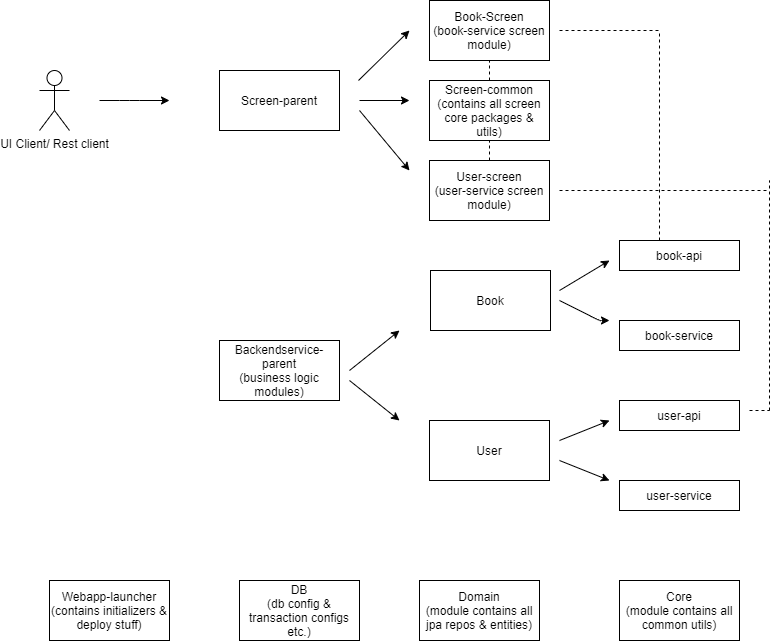

The diagram above was exported from draw.io. Its source (the exported page's mxGraphModel, read from the mxfile embedded in the PNG):
<mxGraphModel dx="1108" dy="482" grid="1" gridSize="10" guides="1" tooltips="1" connect="1" arrows="1" fold="1" page="1" pageScale="1" pageWidth="827" pageHeight="1169" math="0" shadow="0">
  <root>
    <mxCell id="0" />
    <mxCell id="1" parent="0" />
    <mxCell id="ZhAUcmeCUhM0sWgnH_TW-1" value="UI Client/ Rest client" style="shape=umlActor;verticalLabelPosition=bottom;labelBackgroundColor=#ffffff;verticalAlign=top;html=1;outlineConnect=0;" parent="1" vertex="1">
      <mxGeometry x="70" y="90" width="30" height="60" as="geometry" />
    </mxCell>
    <mxCell id="ZhAUcmeCUhM0sWgnH_TW-5" value="" style="endArrow=classic;html=1;" parent="1" edge="1">
      <mxGeometry width="50" height="50" relative="1" as="geometry">
        <mxPoint x="130" y="120" as="sourcePoint" />
        <mxPoint x="200" y="120" as="targetPoint" />
        <Array as="points">
          <mxPoint x="160" y="120" />
        </Array>
      </mxGeometry>
    </mxCell>
    <mxCell id="ZhAUcmeCUhM0sWgnH_TW-7" value="Screen-parent&lt;br&gt;" style="rounded=0;whiteSpace=wrap;html=1;" parent="1" vertex="1">
      <mxGeometry x="250" y="90" width="120" height="60" as="geometry" />
    </mxCell>
    <mxCell id="ZhAUcmeCUhM0sWgnH_TW-9" value="Book-Screen&lt;br&gt;(book-service screen module)" style="rounded=0;whiteSpace=wrap;html=1;" parent="1" vertex="1">
      <mxGeometry x="460" y="20" width="120" height="60" as="geometry" />
    </mxCell>
    <mxCell id="ZhAUcmeCUhM0sWgnH_TW-11" value="User-screen&lt;br&gt;(user-service screen module)" style="rounded=0;whiteSpace=wrap;html=1;" parent="1" vertex="1">
      <mxGeometry x="460" y="180" width="120" height="60" as="geometry" />
    </mxCell>
    <mxCell id="ZhAUcmeCUhM0sWgnH_TW-12" value="" style="endArrow=classic;html=1;" parent="1" edge="1">
      <mxGeometry width="50" height="50" relative="1" as="geometry">
        <mxPoint x="389" y="100" as="sourcePoint" />
        <mxPoint x="440" y="50" as="targetPoint" />
      </mxGeometry>
    </mxCell>
    <mxCell id="ZhAUcmeCUhM0sWgnH_TW-14" value="" style="endArrow=classic;html=1;" parent="1" edge="1">
      <mxGeometry width="50" height="50" relative="1" as="geometry">
        <mxPoint x="390" y="130" as="sourcePoint" />
        <mxPoint x="440" y="190" as="targetPoint" />
      </mxGeometry>
    </mxCell>
    <mxCell id="ZhAUcmeCUhM0sWgnH_TW-15" value="Backendservice-parent&lt;br&gt;(business logic modules)" style="rounded=0;whiteSpace=wrap;html=1;" parent="1" vertex="1">
      <mxGeometry x="250" y="360" width="120" height="60" as="geometry" />
    </mxCell>
    <mxCell id="ZhAUcmeCUhM0sWgnH_TW-16" value="Book" style="rounded=0;whiteSpace=wrap;html=1;" parent="1" vertex="1">
      <mxGeometry x="461" y="290" width="120" height="60" as="geometry" />
    </mxCell>
    <mxCell id="ZhAUcmeCUhM0sWgnH_TW-18" value="User" style="rounded=0;whiteSpace=wrap;html=1;" parent="1" vertex="1">
      <mxGeometry x="460" y="440" width="120" height="60" as="geometry" />
    </mxCell>
    <mxCell id="ZhAUcmeCUhM0sWgnH_TW-19" value="book-api" style="rounded=0;whiteSpace=wrap;html=1;" parent="1" vertex="1">
      <mxGeometry x="650" y="260" width="120" height="30" as="geometry" />
    </mxCell>
    <mxCell id="ZhAUcmeCUhM0sWgnH_TW-20" value="book-service" style="rounded=0;whiteSpace=wrap;html=1;" parent="1" vertex="1">
      <mxGeometry x="650" y="340" width="120" height="30" as="geometry" />
    </mxCell>
    <mxCell id="ZhAUcmeCUhM0sWgnH_TW-21" value="" style="endArrow=classic;html=1;" parent="1" edge="1">
      <mxGeometry width="50" height="50" relative="1" as="geometry">
        <mxPoint x="590" y="310" as="sourcePoint" />
        <mxPoint x="640" y="280" as="targetPoint" />
      </mxGeometry>
    </mxCell>
    <mxCell id="ZhAUcmeCUhM0sWgnH_TW-22" value="" style="endArrow=classic;html=1;" parent="1" edge="1">
      <mxGeometry width="50" height="50" relative="1" as="geometry">
        <mxPoint x="590" y="320" as="sourcePoint" />
        <mxPoint x="640" y="340" as="targetPoint" />
        <Array as="points">
          <mxPoint x="630" y="340" />
        </Array>
      </mxGeometry>
    </mxCell>
    <mxCell id="ZhAUcmeCUhM0sWgnH_TW-24" value="" style="endArrow=classic;html=1;" parent="1" edge="1">
      <mxGeometry width="50" height="50" relative="1" as="geometry">
        <mxPoint x="380" y="390" as="sourcePoint" />
        <mxPoint x="430" y="350" as="targetPoint" />
      </mxGeometry>
    </mxCell>
    <mxCell id="ZhAUcmeCUhM0sWgnH_TW-25" value="" style="endArrow=classic;html=1;" parent="1" edge="1">
      <mxGeometry width="50" height="50" relative="1" as="geometry">
        <mxPoint x="380" y="400" as="sourcePoint" />
        <mxPoint x="430" y="440" as="targetPoint" />
      </mxGeometry>
    </mxCell>
    <mxCell id="ZhAUcmeCUhM0sWgnH_TW-27" value="user-api" style="rounded=0;whiteSpace=wrap;html=1;" parent="1" vertex="1">
      <mxGeometry x="650" y="420" width="120" height="30" as="geometry" />
    </mxCell>
    <mxCell id="ZhAUcmeCUhM0sWgnH_TW-28" value="user-service" style="rounded=0;whiteSpace=wrap;html=1;" parent="1" vertex="1">
      <mxGeometry x="650" y="500" width="120" height="30" as="geometry" />
    </mxCell>
    <mxCell id="ZhAUcmeCUhM0sWgnH_TW-29" value="" style="endArrow=classic;html=1;" parent="1" edge="1">
      <mxGeometry width="50" height="50" relative="1" as="geometry">
        <mxPoint x="590" y="460" as="sourcePoint" />
        <mxPoint x="640" y="440" as="targetPoint" />
      </mxGeometry>
    </mxCell>
    <mxCell id="ZhAUcmeCUhM0sWgnH_TW-30" value="" style="endArrow=classic;html=1;" parent="1" edge="1">
      <mxGeometry width="50" height="50" relative="1" as="geometry">
        <mxPoint x="590" y="480" as="sourcePoint" />
        <mxPoint x="640" y="500" as="targetPoint" />
      </mxGeometry>
    </mxCell>
    <mxCell id="ZhAUcmeCUhM0sWgnH_TW-31" value="DB&lt;br&gt;(db config &amp;amp; transaction configs etc.)" style="rounded=0;whiteSpace=wrap;html=1;" parent="1" vertex="1">
      <mxGeometry x="270" y="600" width="120" height="60" as="geometry" />
    </mxCell>
    <mxCell id="ZhAUcmeCUhM0sWgnH_TW-32" value="Domain&lt;br&gt;(module contains all jpa repos &amp;amp; entities)" style="rounded=0;whiteSpace=wrap;html=1;" parent="1" vertex="1">
      <mxGeometry x="450" y="600" width="120" height="60" as="geometry" />
    </mxCell>
    <mxCell id="ZhAUcmeCUhM0sWgnH_TW-33" value="Core&lt;br&gt;(module contains all common utils)" style="rounded=0;whiteSpace=wrap;html=1;" parent="1" vertex="1">
      <mxGeometry x="650" y="600" width="120" height="60" as="geometry" />
    </mxCell>
    <mxCell id="ZhAUcmeCUhM0sWgnH_TW-34" value="Screen-common&lt;br&gt;(contains all screen core packages &amp;amp; utils)" style="rounded=0;whiteSpace=wrap;html=1;" parent="1" vertex="1">
      <mxGeometry x="460" y="100" width="120" height="60" as="geometry" />
    </mxCell>
    <mxCell id="ZhAUcmeCUhM0sWgnH_TW-35" value="" style="endArrow=classic;html=1;" parent="1" edge="1">
      <mxGeometry width="50" height="50" relative="1" as="geometry">
        <mxPoint x="390" y="120" as="sourcePoint" />
        <mxPoint x="440" y="120" as="targetPoint" />
      </mxGeometry>
    </mxCell>
    <mxCell id="isC_4No-fG4hnVFJOLGx-2" value="" style="endArrow=none;dashed=1;html=1;" edge="1" parent="1">
      <mxGeometry width="50" height="50" relative="1" as="geometry">
        <mxPoint x="690" y="260" as="sourcePoint" />
        <mxPoint x="690" y="50" as="targetPoint" />
      </mxGeometry>
    </mxCell>
    <mxCell id="isC_4No-fG4hnVFJOLGx-5" value="" style="endArrow=none;dashed=1;html=1;" edge="1" parent="1">
      <mxGeometry width="50" height="50" relative="1" as="geometry">
        <mxPoint x="590" y="50" as="sourcePoint" />
        <mxPoint x="690" y="50" as="targetPoint" />
      </mxGeometry>
    </mxCell>
    <mxCell id="isC_4No-fG4hnVFJOLGx-7" value="" style="endArrow=none;dashed=1;html=1;" edge="1" parent="1">
      <mxGeometry width="50" height="50" relative="1" as="geometry">
        <mxPoint x="780" y="430" as="sourcePoint" />
        <mxPoint x="800" y="430" as="targetPoint" />
      </mxGeometry>
    </mxCell>
    <mxCell id="isC_4No-fG4hnVFJOLGx-9" value="" style="endArrow=none;dashed=1;html=1;" edge="1" parent="1">
      <mxGeometry width="50" height="50" relative="1" as="geometry">
        <mxPoint x="800" y="430" as="sourcePoint" />
        <mxPoint x="800" y="200" as="targetPoint" />
      </mxGeometry>
    </mxCell>
    <mxCell id="isC_4No-fG4hnVFJOLGx-11" value="" style="endArrow=none;dashed=1;html=1;" edge="1" parent="1">
      <mxGeometry width="50" height="50" relative="1" as="geometry">
        <mxPoint x="590" y="210" as="sourcePoint" />
        <mxPoint x="800" y="210" as="targetPoint" />
      </mxGeometry>
    </mxCell>
    <mxCell id="isC_4No-fG4hnVFJOLGx-12" value="" style="endArrow=none;dashed=1;html=1;" edge="1" parent="1" source="ZhAUcmeCUhM0sWgnH_TW-34">
      <mxGeometry width="50" height="50" relative="1" as="geometry">
        <mxPoint x="520" y="79.28932188134524" as="sourcePoint" />
        <mxPoint x="520" y="80" as="targetPoint" />
      </mxGeometry>
    </mxCell>
    <mxCell id="isC_4No-fG4hnVFJOLGx-13" value="" style="endArrow=none;dashed=1;html=1;exitX=0.5;exitY=0;exitDx=0;exitDy=0;entryX=0.5;entryY=1;entryDx=0;entryDy=0;" edge="1" parent="1" source="ZhAUcmeCUhM0sWgnH_TW-11" target="ZhAUcmeCUhM0sWgnH_TW-34">
      <mxGeometry width="50" height="50" relative="1" as="geometry">
        <mxPoint x="510" y="210" as="sourcePoint" />
        <mxPoint x="520" y="170" as="targetPoint" />
      </mxGeometry>
    </mxCell>
    <mxCell id="isC_4No-fG4hnVFJOLGx-17" value="Webapp-launcher&lt;br&gt;(contains initializers &amp;amp; deploy stuff)" style="rounded=0;whiteSpace=wrap;html=1;" vertex="1" parent="1">
      <mxGeometry x="80" y="600" width="120" height="60" as="geometry" />
    </mxCell>
  </root>
</mxGraphModel>